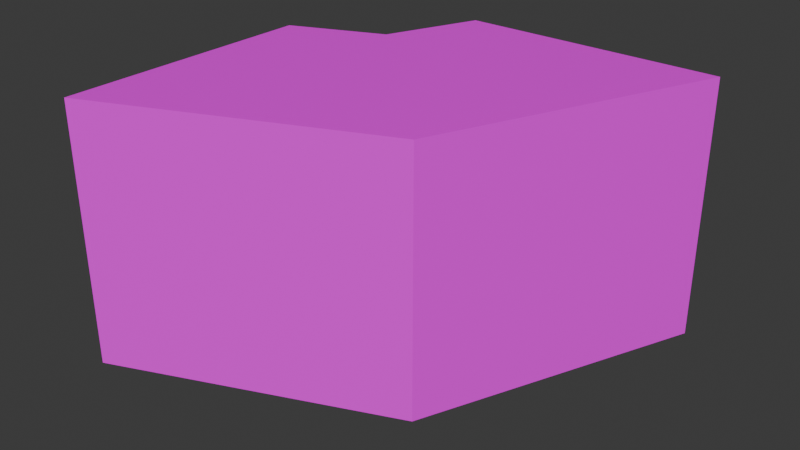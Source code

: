 # Source: mAirDuctCurve90.01.blend  (saved by Blender 4.1.23; exported with 4.5.12 LTS)
import bpy
from mathutils import Matrix  # noqa: F401  (used for matrix-valued properties, if any)

bpy.ops.wm.read_factory_settings(use_empty=True)
scene = bpy.context.scene
scene.name = 'Scene'

# ---- collections
col_airduct01 = bpy.data.collections.new('AirDuct01'); scene.collection.children.link(col_airduct01)

# ---- images (referenced by path relative to the original .blend; pixels are not part of the script)
import os
ASSET_DIR = os.environ.get("B2B_ASSET_DIR", "")  # directory of the original .blend (textures are referenced by path, not embedded)
HERE = os.path.dirname(os.path.abspath(__file__))  # packed textures are extracted next to this script under _unpacked/

def load_image(name, relpath, width, height, colorspace="sRGB"):
    """Load a texture the original file referenced (path relative to the .blend, or extracted next to this script)."""
    p = next((c for c in (os.path.join(HERE, relpath), os.path.join(ASSET_DIR, relpath)) if relpath and os.path.exists(c)), "")
    if p:
        img = bpy.data.images.load(p, check_existing=True)
        img.name = name
    else:  # same state as the original file: an image datablock whose file is absent (Cycles renders it pink)
        img = bpy.data.images.new(name, width, height)
        img.source = "FILE"
        img.filepath = "//" + (relpath or name)
    img.colorspace_settings.name = colorspace
    return img
img_airduct01_a_png_002 = load_image('AirDuct01_a.png.002', 'AirDuct01_a.png', 1024, 1024, 'sRGB')

# ---- materials (node trees are filled in below, after node groups)
mat_airduct01 = bpy.data.materials.new('AirDuct01')
mat_airduct01.use_transparent_shadow = False

# ---- material node trees
mat_airduct01.use_nodes = True; mat_airduct01.node_tree.nodes.clear()
_N = mat_airduct01.node_tree.nodes; _L = mat_airduct01.node_tree.links
n0 = _N.new('ShaderNodeBsdfPrincipled'); n0.name = 'Principled BSDF'; n0.location = (10, 300)
n0.inputs[3].default_value = 1.45
n1 = _N.new('ShaderNodeOutputMaterial'); n1.name = 'Material Output'; n1.location = (300, 300)
n2 = _N.new('ShaderNodeTexImage'); n2.name = 'Image Texture'; n2.location = (-280, 280)
n2.image = img_airduct01_a_png_002
n2.interpolation = 'Closest'
_L.new(n0.outputs[0], n1.inputs[0])
_L.new(n2.outputs[0], n0.inputs[0])
n1.is_active_output = True

# ---- world
world_world = bpy.data.worlds.new('World'); scene.world = world_world
world_world.use_nodes = True; world_world.node_tree.nodes.clear()
_N = world_world.node_tree.nodes; _L = world_world.node_tree.links
n0 = _N.new('ShaderNodeOutputWorld'); n0.name = 'World Output'; n0.location = (300, 300)
n1 = _N.new('ShaderNodeBackground'); n1.name = 'Background'; n1.location = (10, 300)
n1.inputs[0].default_value = (0.05088, 0.05088, 0.05088, 1.0)
_L.new(n1.outputs[0], n0.inputs[0])
n0.is_active_output = True
world_world.color = (0.05088, 0.05088, 0.05088)
world_world.use_sun_shadow = False
world_world.sun_shadow_jitter_overblur = 0.0

# ---- meshes
me_cube_004 = bpy.data.meshes.new('Cube.004')
me_cube_004.from_pydata([(0.4393, 1.061, 0.0), (0.4393, 1.061, 1.0), (1.146, 0.3536, 0.0), (1.146, 0.3536, 1.0), (0.0, 0.0, 0.0), (0.0, 0.0, 1.0), (1.0, 0.0, 0.0), (1.0, 0.0, 1.0), (1.5, 1.5, 1.0), (1.5, 1.5, 0.0), (1.5, 0.5, 0.0), (1.5, 0.5, 1.0)], [], [(4, 5, 1, 0), (3, 2, 10, 11), (6, 7, 5, 4), (3, 1, 5, 7), (0, 2, 6, 4), (2, 3, 7, 6), (9, 8, 11, 10), (2, 0, 9, 10), (1, 3, 11, 8), (0, 1, 8, 9)])
_uv = me_cube_004.uv_layers.new(name='UVMap')
_uv.uv.foreach_set('vector', [-0.3047, 0.1641, -0.3047, 0.8359, 0.5078, 0.8359, 0.5078, 0.1641, 0.2578, 0.8359, 0.2578, 0.1641, 0.5078, 0.1641, 0.5078, 0.8359, 0.5, 0.8359, 0.5, 0.1641, 1.0, 0.1641, 1.0, 0.8359, 0.5078, 0.1641, 0.5078, 0.8359, -0.2109, 0.8359, 0.25, 0.1641, 0.5078, 0.8359, 0.5078, 0.1641, 0.25, 0.1641, -0.2109, 0.8359, 0.5078, 0.1641, 0.5078, 0.8359, 0.2578, 0.8359, 0.2578, 0.1641, 0.5, 0.1641, 0.5, 0.8359, 0.0, 0.8359, 0.0, 0.1641, 0.25, 0.1641, -0.2109, 0.8359, 0.5078, 0.8359, 0.5078, 0.1641, -0.2109, 0.8359, 0.25, 0.1641, 0.5078, 0.1641, 0.5078, 0.8359, -0.3047, 0.1641, -0.3047, 0.8359, 0.5078, 0.8359, 0.5078, 0.1641])
me_cube_004.materials.append(mat_airduct01)
me_cube_004.update()

# ---- objects
ob_airductcurve90_01 = bpy.data.objects.new('AirDuctCurve90.01', me_cube_004)

# ---- transforms, parenting, visibility, modifiers, constraints
ob_airductcurve90_01.location = (0.0, 0.0, 0.0)
ob_airductcurve90_01.rotation_euler = (0.0, -0.0, 3.142)
ob_airductcurve90_01.scale = (2.0, 2.0, 2.0)

# ---- collection membership
col_airduct01.objects.link(ob_airductcurve90_01)

# ---- scene / render settings (as saved in the file)
scene.frame_start = 1; scene.frame_end = 250; scene.frame_set(1)
scene.render.engine = 'BLENDER_EEVEE_NEXT'
scene.cycles.sampling_pattern = 'TABULATED_SOBOL'
scene.eevee.ray_tracing_options.trace_max_roughness = 0.0
bpy.context.view_layer.update()

# ---- added for rendering (the .blend has no active camera and no usable light): camera, sun
cam_auto = bpy.data.cameras.new('AutoCamera')
cam_auto.lens = 50.0
cam_auto.sensor_width = 36.0
cam_auto.clip_end = 1000.0
ob_auto_camera = bpy.data.objects.new('AutoCamera', cam_auto)
scene.collection.objects.link(ob_auto_camera)
ob_auto_camera.location = (2.83969, -6.70763, 4.47175)
ob_auto_camera.rotation_euler = (1.09748, -7.21219e-08, 0.694738)
scene.camera = ob_auto_camera
light_auto_sun = bpy.data.lights.new('AutoSun', 'SUN')
light_auto_sun.energy = 3.0
light_auto_sun.angle = 0.0523599
ob_auto_sun = bpy.data.objects.new('AutoSun', light_auto_sun)
scene.collection.objects.link(ob_auto_sun)
ob_auto_sun.rotation_euler = (0.872665, 0.174533, 0.523599)
bpy.context.view_layer.update()
